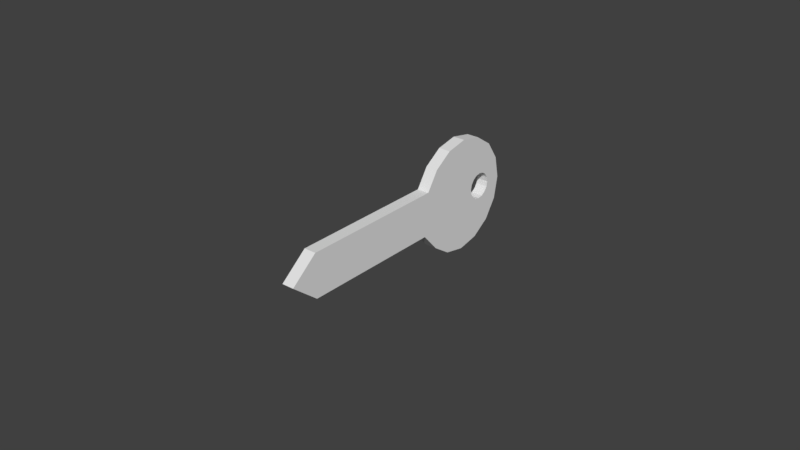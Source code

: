 # Source: small-key.blend  (saved by Blender 2.79.0; exported with 4.5.12 LTS)
import bpy
from mathutils import Matrix  # noqa: F401  (used for matrix-valued properties, if any)

bpy.ops.wm.read_factory_settings(use_empty=True)
scene = bpy.context.scene
scene.name = 'Scene'

# ---- collections
col_collection_2 = bpy.data.collections.new('Collection 2'); scene.collection.children.link(col_collection_2)

# ---- world
world_world = bpy.data.worlds.new('World'); scene.world = world_world
world_world.color = (0.05088, 0.05088, 0.05088)
world_world.use_sun_shadow = False
world_world.sun_shadow_jitter_overblur = 0.0
world_world.cycles.sampling_method = 'MANUAL'

# ---- meshes
me_cylinder = bpy.data.meshes.new('Cylinder')
me_cylinder.from_pydata([(-0.001967, 0.0213, -0.0002536), (0.001967, 0.0213, -0.0002536), (-0.001967, 0.01989, -0.007329), (0.001967, 0.01989, -0.007329), (-0.001967, 0.01589, -0.01333), (0.001967, 0.01589, -0.01333), (-0.001967, 0.009888, -0.01733), (0.001967, 0.009888, -0.01733), (-0.001967, 0.002813, -0.01874), (0.001967, 0.002813, -0.01874), (-0.001967, -0.004262, -0.01733), (0.001967, -0.004262, -0.01733), (-0.001967, -0.01026, -0.01333), (0.001967, -0.01026, -0.01333), (-0.001967, -0.01567, -0.007329), (0.001967, -0.01567, -0.007329), (-0.001967, -0.01568, -0.0002536), (0.001967, -0.01568, -0.0002536), (-0.001967, -0.01427, 0.006822), (0.001967, -0.01427, 0.006822), (-0.001967, -0.01026, 0.01282), (0.001967, -0.01026, 0.01282), (-0.001967, -0.004262, 0.01683), (0.001967, -0.004262, 0.01683), (-0.001967, 0.002813, 0.01824), (0.001967, 0.002813, 0.01824), (-0.001967, 0.009888, 0.01683), (0.001967, 0.009888, 0.01683), (-0.001967, 0.01589, 0.01282), (0.001967, 0.01589, 0.01282), (-0.001967, 0.01989, 0.006822), (0.001967, 0.01989, 0.006822), (0.001967, -0.01568, -0.0002536), (-0.001967, -0.01568, -0.0002536), (-0.001967, -0.01567, 0.006822), (0.001967, -0.01567, 0.006822), (0.001967, -0.06241, -0.007329), (-0.001967, -0.06241, -0.007329), (-0.001967, -0.07119, -0.0002536), (0.001967, -0.07119, -0.0002536), (-0.001967, -0.06241, 0.006822), (0.001967, -0.06241, 0.006822), (-0.001967, 0.007187, -0.0001094), (0.001967, 0.007187, -0.0001094), (-0.001967, 0.00984, 0.00386), (0.001967, 0.00984, 0.00386), (-0.001967, 0.007514, 0.001535), (0.001967, 0.007514, 0.001535), (-0.001967, 0.008446, 0.002929), (0.001967, 0.008446, 0.002929), (-0.001967, 0.007514, -0.001754), (0.001967, 0.007514, -0.001754), (-0.001967, 0.01545, 0.001535), (0.001967, 0.01545, 0.001535), (-0.001967, 0.008446, -0.003148), (0.001967, 0.008446, -0.003148), (-0.001967, 0.00984, -0.004079), (0.001967, 0.00984, -0.004079), (-0.001967, 0.01452, 0.002929), (0.001967, 0.01452, 0.002929), (-0.001967, 0.01452, -0.003148), (0.001967, 0.01452, -0.003148), (-0.001967, 0.01313, 0.00386), (0.001967, 0.01313, 0.00386), (-0.001967, 0.01148, 0.004187), (0.001967, 0.01148, 0.004187), (-0.001967, 0.01578, -0.0001094), (0.001967, 0.01578, -0.0001094), (-0.001967, 0.01545, -0.001754), (0.001967, 0.01545, -0.001754), (-0.001967, 0.01148, -0.004406), (0.001967, 0.01148, -0.004406), (-0.001967, 0.01313, -0.004079), (0.001967, 0.01313, -0.004079)], [], [(0, 1, 3, 2), (2, 3, 5, 4), (4, 5, 7, 6), (6, 7, 9, 8), (8, 9, 11, 10), (10, 11, 13, 12), (12, 13, 15, 14), (33, 32, 39, 38), (17, 19, 35, 32), (18, 19, 21, 20), (20, 21, 23, 22), (22, 23, 25, 24), (24, 25, 27, 26), (26, 27, 29, 28), (3, 1, 31, 29, 65, 63, 59, 53, 67, 69, 61, 73, 71, 5), (28, 29, 31, 30), (30, 31, 1, 0), (0, 2, 4, 70, 72, 60, 68, 66, 52, 58, 62, 64, 28, 30), (32, 35, 41, 39), (16, 17, 32, 33), (19, 18, 34, 35), (18, 16, 33, 34), (37, 36, 39, 38), (38, 39, 41, 40), (17, 16, 38, 39), (16, 14, 37, 38), (35, 34, 40, 41), (34, 33, 38, 40), (15, 17, 39, 36), (14, 15, 36, 37), (58, 59, 63, 62), (70, 71, 73, 72), (56, 57, 71, 70), (54, 55, 57, 56), (62, 63, 65, 64), (52, 53, 59, 58), (66, 67, 53, 52), (44, 45, 49, 48), (50, 51, 55, 54), (48, 49, 47, 46), (60, 61, 69, 68), (42, 43, 51, 50), (5, 71, 57, 55, 51, 43, 47, 49, 45, 65, 29, 27, 25, 23, 21, 19, 17, 15, 13, 11, 9, 7), (28, 64, 44, 48, 46, 42, 50, 54, 56, 70, 4, 6, 8, 10, 12, 14, 16, 18, 20, 22, 24, 26), (72, 73, 61, 60), (68, 69, 67, 66), (46, 47, 43, 42), (64, 65, 45, 44)])
me_cylinder.use_remesh_preserve_volume = False
me_cylinder.use_remesh_preserve_attributes = False
me_cylinder.use_mirror_vertex_groups = False
me_cylinder.update()

# ---- objects
ob_smallkey = bpy.data.objects.new('SmallKey', me_cylinder)

# ---- transforms, parenting, visibility, modifiers, constraints
ob_smallkey.location = (0.0, 0.0, 0.0)
ob_smallkey.lineart.crease_threshold = 0.0

# ---- collection membership
col_collection_2.objects.link(ob_smallkey)

# ---- scene / render settings (as saved in the file)
scene.frame_start = 1; scene.frame_end = 250; scene.frame_set(1)
scene.render.engine = 'CYCLES'
scene.render.resolution_percentage = 50
scene.render.dither_intensity = 0.0
scene.cycles.use_denoising = False
scene.cycles.samples = 128
scene.cycles.sampling_pattern = 'TABULATED_SOBOL'
scene.cycles.use_adaptive_sampling = False
scene.cycles.use_light_tree = False
scene.cycles.blur_glossy = 0.0
scene.cycles.sample_clamp_indirect = 0.0
scene.view_settings.view_transform = 'Standard'
bpy.context.view_layer.update()

# ---- added for rendering (the .blend has no active camera and no usable light): camera, sun
cam_auto = bpy.data.cameras.new('AutoCamera')
cam_auto.lens = 50.0
cam_auto.sensor_width = 36.0
cam_auto.clip_end = 1000.0
ob_auto_camera = bpy.data.objects.new('AutoCamera', cam_auto)
scene.collection.objects.link(ob_auto_camera)
ob_auto_camera.location = (0.185045, -0.246997, 0.147782)
ob_auto_camera.rotation_euler = (1.09748, -7.21219e-08, 0.694738)
scene.camera = ob_auto_camera
light_auto_sun = bpy.data.lights.new('AutoSun', 'SUN')
light_auto_sun.energy = 3.0
light_auto_sun.angle = 0.0523599
ob_auto_sun = bpy.data.objects.new('AutoSun', light_auto_sun)
scene.collection.objects.link(ob_auto_sun)
ob_auto_sun.rotation_euler = (0.872665, 0.174533, 0.523599)
bpy.context.view_layer.update()

